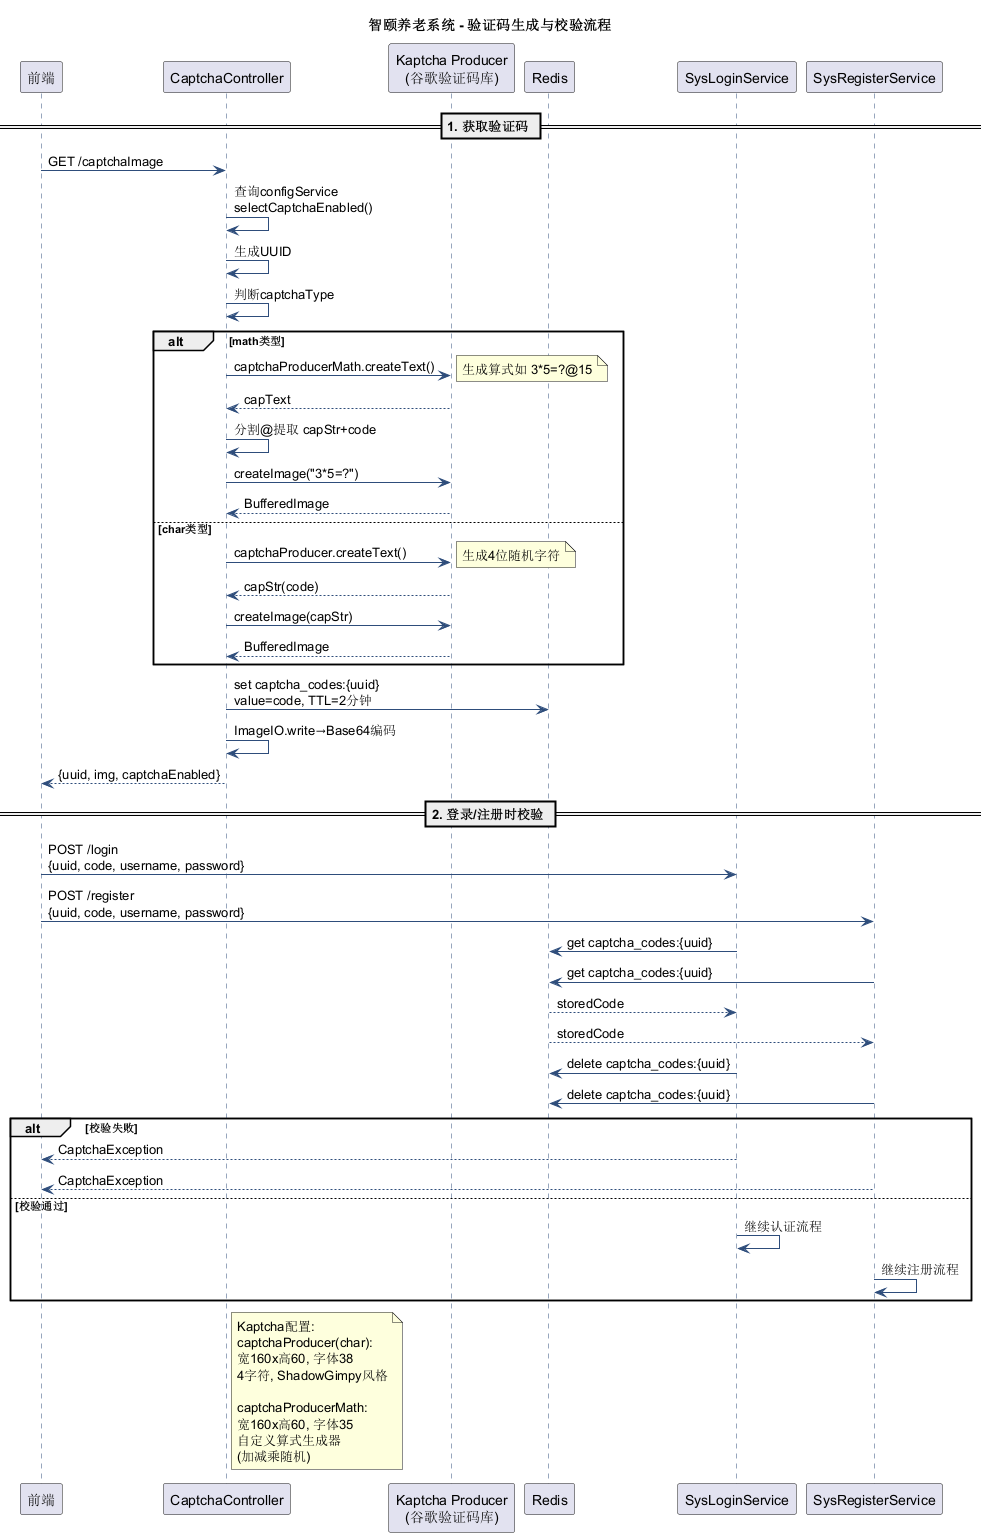

The diagram above was rendered by PlantUML. Its source (embedded in the PNG):
@startuml
title 智颐养老系统 - 验证码生成与校验流程

skinparam sequence {
  ArrowColor #2E4D7B
  ActorBorderColor #2E4D7B
  LifeLineBorderColor #2E4D7B
}

participant "前端" as front
participant "CaptchaController" as ctrl
participant "Kaptcha Producer\n(谷歌验证码库)" as kaptcha
participant "Redis" as redis
participant "SysLoginService" as login
participant "SysRegisterService" as register

== 1. 获取验证码 ==
front -> ctrl : GET /captchaImage
ctrl -> ctrl : 查询configService\nselectCaptchaEnabled()
ctrl -> ctrl : 生成UUID
ctrl -> ctrl : 判断captchaType

alt math类型
  ctrl -> kaptcha : captchaProducerMath.createText()
  note right: 生成算式如 3*5=?@15
  kaptcha --> ctrl : capText
  ctrl -> ctrl : 分割@提取 capStr+code
  ctrl -> kaptcha : createImage("3*5=?")
  kaptcha --> ctrl : BufferedImage
else char类型
  ctrl -> kaptcha : captchaProducer.createText()
  note right: 生成4位随机字符
  kaptcha --> ctrl : capStr(code)
  ctrl -> kaptcha : createImage(capStr)
  kaptcha --> ctrl : BufferedImage
end

ctrl -> redis : set captcha_codes:{uuid}\nvalue=code, TTL=2分钟
ctrl -> ctrl : ImageIO.write→Base64编码
ctrl --> front : {uuid, img, captchaEnabled}

== 2. 登录/注册时校验 ==
front -> login : POST /login\n{uuid, code, username, password}
front -> register : POST /register\n{uuid, code, username, password}

login -> redis : get captcha_codes:{uuid}
register -> redis : get captcha_codes:{uuid}

redis --> login : storedCode
redis --> register : storedCode

login -> redis : delete captcha_codes:{uuid}
register -> redis : delete captcha_codes:{uuid}

alt 校验失败
  login --> front : CaptchaException
  register --> front : CaptchaException
else 校验通过
  login -> login : 继续认证流程
  register -> register : 继续注册流程
end

note right of ctrl
  Kaptcha配置:
  captchaProducer(char):
  宽160x高60, 字体38
  4字符, ShadowGimpy风格
  
  captchaProducerMath:
  宽160x高60, 字体35
  自定义算式生成器
  (加减乘随机)
end note

@enduml